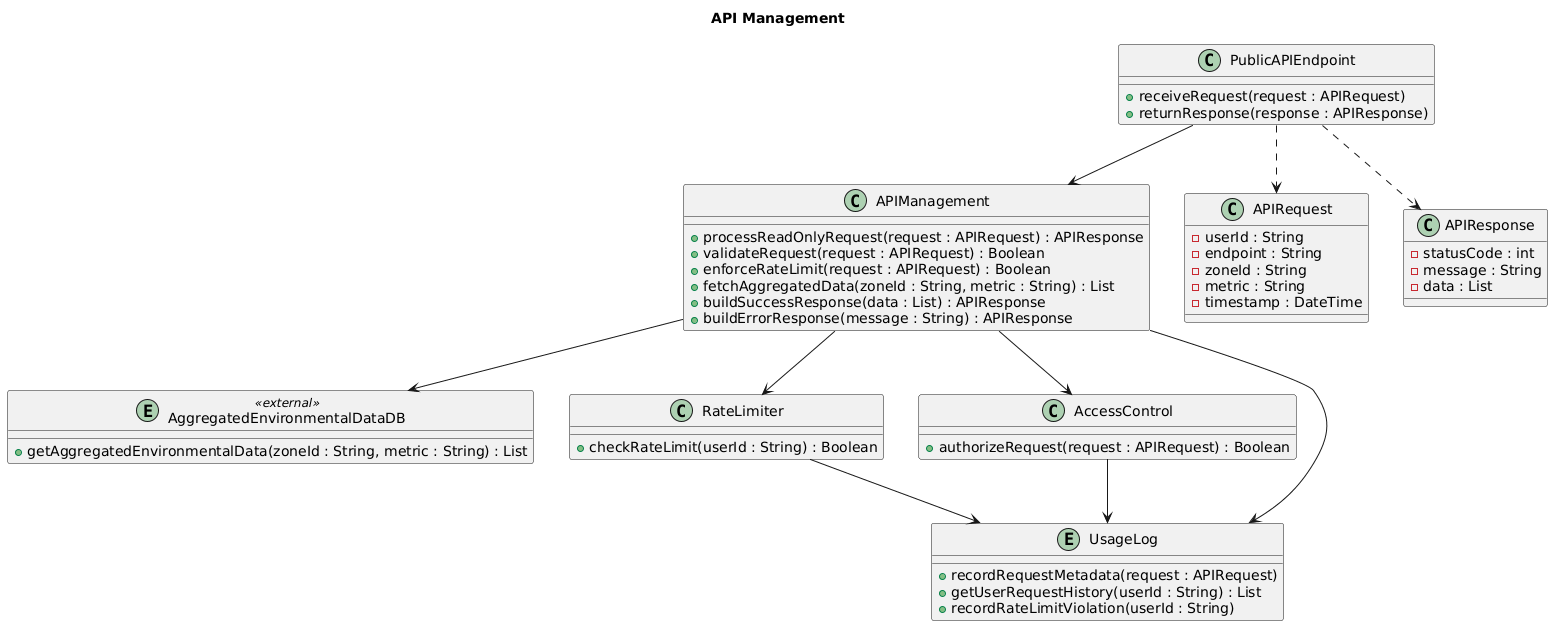

The diagram above was rendered by PlantUML. Its source (embedded in the PNG):
@startuml
title API Management

' ─── External stubs ──────────────────────────────────────────
entity AggregatedEnvironmentalDataDB <<external>> {
  +getAggregatedEnvironmentalData(zoneId : String, metric : String) : List
}

' ─── Own classes ─────────────────────────────────────────────
class APIManagement {
  +processReadOnlyRequest(request : APIRequest) : APIResponse
  +validateRequest(request : APIRequest) : Boolean
  +enforceRateLimit(request : APIRequest) : Boolean
  +fetchAggregatedData(zoneId : String, metric : String) : List
  +buildSuccessResponse(data : List) : APIResponse
  +buildErrorResponse(message : String) : APIResponse
}

class PublicAPIEndpoint {
  +receiveRequest(request : APIRequest)
  +returnResponse(response : APIResponse)
}

class RateLimiter {
  +checkRateLimit(userId : String) : Boolean
}

class AccessControl {
  +authorizeRequest(request : APIRequest) : Boolean
}

entity UsageLog {
  +recordRequestMetadata(request : APIRequest)
  +getUserRequestHistory(userId : String) : List
  +recordRateLimitViolation(userId : String)
}

class APIRequest {
  -userId : String
  -endpoint : String
  -zoneId : String
  -metric : String
  -timestamp : DateTime
}

class APIResponse {
  -statusCode : int
  -message : String
  -data : List
}

' ─── Cross-subsystem connections ─────────────────────────────
APIManagement --> AggregatedEnvironmentalDataDB

' ─── Internal relationships ──────────────────────────────────
PublicAPIEndpoint --> APIManagement
APIManagement     --> RateLimiter
APIManagement     --> AccessControl
APIManagement     --> UsageLog
RateLimiter       --> UsageLog
AccessControl     --> UsageLog
PublicAPIEndpoint ..> APIRequest
PublicAPIEndpoint ..> APIResponse
@enduml